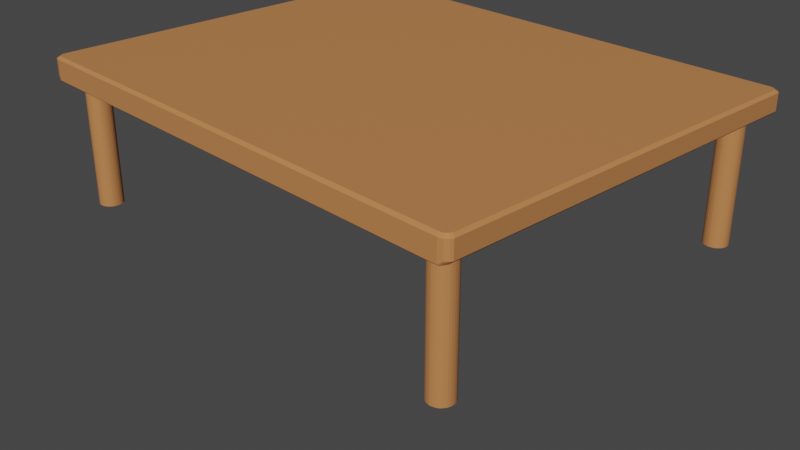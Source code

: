 # Source: large_table_square_UV.blend  (saved by Blender 2.80.75; exported with 4.5.12 LTS)
import bpy
from mathutils import Matrix  # noqa: F401  (used for matrix-valued properties, if any)

bpy.ops.wm.read_factory_settings(use_empty=True)
scene = bpy.context.scene
scene.name = 'Scene'

# ---- collections
col_collection = bpy.data.collections.new('Collection'); scene.collection.children.link(col_collection)

# ---- materials (node trees are filled in below, after node groups)
mat_medium_wood_007 = bpy.data.materials.new('Medium Wood.007')
mat_medium_wood_007.preview_render_type = 'CUBE'
mat_outline_005 = bpy.data.materials.new('Outline.005')
mat_outline_005.use_backface_culling = True

# ---- material node trees
mat_medium_wood_007.use_nodes = True; mat_medium_wood_007.node_tree.nodes.clear()
_N = mat_medium_wood_007.node_tree.nodes; _L = mat_medium_wood_007.node_tree.links
n0 = _N.new('ShaderNodeOutputMaterial'); n0.name = 'Material Output'; n0.location = (421, 343)
n0.target = 'CYCLES'
n1 = _N.new('ShaderNodeBsdfPrincipled'); n1.name = 'Principled BSDF'; n1.location = (104, 337)
n1.distribution = 'GGX'
n1.subsurface_method = 'RANDOM_WALK_SKIN'
n1.inputs[0].default_value = (0.552, 0.2232, 0.07619, 1.0)
n1.inputs[3].default_value = 1.45
n1.inputs[27].default_value = (0.0, 0.0, 0.0, 1.0)
n1.inputs[28].default_value = 1.0
n2 = _N.new('ShaderNodeOutputMaterial'); n2.name = 'Material Output.001'; n2.location = (0, 0)
n2.target = 'EEVEE'
n3 = _N.new('ShaderNodeMixShader'); n3.name = 'Mix Shader'; n3.location = (0, 0)
n3.label = 'Disable Shadow'
n3.hide = True
n4 = _N.new('ShaderNodeLightPath'); n4.name = 'Light Path'; n4.location = (0, 0)
n4.hide = True
n5 = _N.new('ShaderNodeBsdfTransparent'); n5.name = 'Transparent BSDF'; n5.location = (0, 0)
n5.hide = True
_L.new(n1.outputs[0], n0.inputs[0])
_L.new(n1.outputs[0], n3.inputs[1])
_L.new(n3.outputs[0], n2.inputs[0])
_L.new(n4.outputs[1], n3.inputs[0])
_L.new(n5.outputs[0], n3.inputs[2])
n0.is_active_output = True
mat_outline_005.use_nodes = True; mat_outline_005.node_tree.nodes.clear()
_N = mat_outline_005.node_tree.nodes; _L = mat_outline_005.node_tree.links
n0 = _N.new('ShaderNodeOutputMaterial'); n0.name = 'Material Output'; n0.location = (300, 300)
n0.target = 'CYCLES'
n1 = _N.new('ShaderNodeEmission'); n1.name = 'Emission'; n1.location = (10, 300)
n1.inputs[0].default_value = (0.016, 0.01444, 0.03434, 1.0)
n2 = _N.new('ShaderNodeOutputMaterial'); n2.name = 'Material Output.001'; n2.location = (0, 0)
n2.target = 'EEVEE'
n3 = _N.new('ShaderNodeMixShader'); n3.name = 'Mix Shader'; n3.location = (0, 0)
n3.label = 'Disable Shadow'
n3.hide = True
n4 = _N.new('ShaderNodeLightPath'); n4.name = 'Light Path'; n4.location = (0, 0)
n4.hide = True
n5 = _N.new('ShaderNodeBsdfTransparent'); n5.name = 'Transparent BSDF'; n5.location = (0, 0)
n5.hide = True
_L.new(n1.outputs[0], n0.inputs[0])
_L.new(n1.outputs[0], n3.inputs[1])
_L.new(n3.outputs[0], n2.inputs[0])
_L.new(n4.outputs[1], n3.inputs[0])
_L.new(n5.outputs[0], n3.inputs[2])
n0.is_active_output = True

# ---- world
world_world = bpy.data.worlds.new('World'); scene.world = world_world
world_world.use_nodes = True; world_world.node_tree.nodes.clear()
_N = world_world.node_tree.nodes; _L = world_world.node_tree.links
n0 = _N.new('ShaderNodeOutputWorld'); n0.name = 'World Output'; n0.location = (300, 300)
n1 = _N.new('ShaderNodeBackground'); n1.name = 'Background'; n1.location = (10, 300)
n1.inputs[0].default_value = (0.05088, 0.05088, 0.05088, 1.0)
_L.new(n1.outputs[0], n0.inputs[0])
n0.is_active_output = True
world_world.color = (0.05088, 0.05088, 0.05088)
world_world.use_sun_shadow = False
world_world.sun_shadow_jitter_overblur = 0.0

# ---- cameras
cam_camera = bpy.data.cameras.new('Camera')
cam_camera.clip_end = 100.0
cam_camera.ortho_scale = 7.314

# ---- meshes
me_plane_020 = bpy.data.meshes.new('Plane.020')
me_plane_020.from_pydata([(-1.851, -2.31, 0.4847), (-1.842, -2.344, 0.5171), (-1.864, -2.333, 0.5171), (-1.903, -2.26, 0.4841), (-1.892, -2.269, 0.4727), (-1.892, -2.305, 0.5171), (1.892, -2.269, 0.474), (1.903, -2.26, 0.4854), (1.892, -2.305, 0.5179), (1.851, -2.31, 0.4855), (1.864, -2.333, 0.5179), (1.842, -2.344, 0.5179), (-1.892, 2.356, 0.4727), (-1.903, 2.347, 0.4841), (-1.892, 2.392, 0.5171), (-1.851, 2.397, 0.4847), (-1.864, 2.42, 0.5171), (-1.842, 2.431, 0.5171), (1.851, 2.397, 0.4855), (1.842, 2.431, 0.5179), (1.864, 2.42, 0.5179), (1.903, 2.347, 0.4854), (1.892, 2.356, 0.474), (1.892, 2.392, 0.5179), (-1.873, -2.25, 0.6941), (-1.866, -2.28, 0.6941), (-1.842, -2.305, 0.6941), (-1.821, -2.315, 0.6941), (1.821, -2.315, 0.6941), (1.842, -2.305, 0.6941), (1.873, -2.25, 0.6941), (1.866, -2.28, 0.6941), (-1.821, 2.402, 0.6941), (-1.842, 2.392, 0.6941), (-1.873, 2.337, 0.6941), (-1.866, 2.367, 0.6941), (1.873, 2.337, 0.6941), (1.866, 2.367, 0.6941), (1.842, 2.392, 0.6941), (1.821, 2.402, 0.6941), (-1.659, -1.972, -0.6036), (-1.659, -1.972, 0.5515), (-1.637, -1.974, -0.6036), (-1.637, -1.974, 0.5515), (-1.616, -1.98, -0.6036), (-1.616, -1.98, 0.5515), (-1.597, -1.99, -0.6036), (-1.597, -1.99, 0.5515), (-1.58, -2.004, -0.6036), (-1.58, -2.004, 0.5515), (-1.566, -2.021, -0.6036), (-1.566, -2.021, 0.5515), (-1.556, -2.041, -0.6036), (-1.556, -2.041, 0.5515), (-1.55, -2.061, -0.6036), (-1.55, -2.061, 0.5515), (-1.547, -2.083, -0.6036), (-1.547, -2.083, 0.5515), (-1.55, -2.105, -0.6036), (-1.55, -2.105, 0.5515), (-1.556, -2.126, -0.6036), (-1.556, -2.126, 0.5515), (-1.566, -2.145, -0.6036), (-1.566, -2.145, 0.5515), (-1.58, -2.162, -0.6036), (-1.58, -2.162, 0.5515), (-1.597, -2.176, -0.6036), (-1.597, -2.176, 0.5515), (-1.616, -2.186, -0.6036), (-1.616, -2.186, 0.5515), (-1.637, -2.193, -0.6036), (-1.637, -2.193, 0.5515), (-1.659, -2.195, -0.6036), (-1.659, -2.195, 0.5515), (-1.681, -2.193, -0.6036), (-1.681, -2.193, 0.5515), (-1.702, -2.186, -0.6036), (-1.702, -2.186, 0.5515), (-1.721, -2.176, -0.6036), (-1.721, -2.176, 0.5515), (-1.738, -2.162, -0.6036), (-1.738, -2.162, 0.5515), (-1.752, -2.145, -0.6036), (-1.752, -2.145, 0.5515), (-1.762, -2.126, -0.6036), (-1.762, -2.126, 0.5515), (-1.768, -2.105, -0.6036), (-1.768, -2.105, 0.5515), (-1.771, -2.083, -0.6036), (-1.771, -2.083, 0.5515), (-1.768, -2.061, -0.6036), (-1.768, -2.061, 0.5515), (-1.762, -2.041, -0.6036), (-1.762, -2.041, 0.5515), (-1.752, -2.021, -0.6036), (-1.752, -2.021, 0.5515), (-1.738, -2.004, -0.6036), (-1.738, -2.004, 0.5515), (-1.721, -1.99, -0.6036), (-1.721, -1.99, 0.5515), (-1.702, -1.98, -0.6036), (-1.702, -1.98, 0.5515), (-1.681, -1.974, -0.6036), (-1.681, -1.974, 0.5515), (1.659, -1.972, -0.6036), (1.659, -1.972, 0.5515), (1.681, -1.974, -0.6036), (1.681, -1.974, 0.5515), (1.702, -1.98, -0.6036), (1.702, -1.98, 0.5515), (1.721, -1.99, -0.6036), (1.721, -1.99, 0.5515), (1.738, -2.004, -0.6036), (1.738, -2.004, 0.5515), (1.752, -2.021, -0.6036), (1.752, -2.021, 0.5515), (1.762, -2.041, -0.6036), (1.762, -2.041, 0.5515), (1.768, -2.061, -0.6036), (1.768, -2.061, 0.5515), (1.771, -2.083, -0.6036), (1.771, -2.083, 0.5515), (1.768, -2.105, -0.6036), (1.768, -2.105, 0.5515), (1.762, -2.126, -0.6036), (1.762, -2.126, 0.5515), (1.752, -2.145, -0.6036), (1.752, -2.145, 0.5515), (1.738, -2.162, -0.6036), (1.738, -2.162, 0.5515), (1.721, -2.176, -0.6036), (1.721, -2.176, 0.5515), (1.702, -2.186, -0.6036), (1.702, -2.186, 0.5515), (1.681, -2.193, -0.6036), (1.681, -2.193, 0.5515), (1.659, -2.195, -0.6036), (1.659, -2.195, 0.5515), (1.637, -2.193, -0.6036), (1.637, -2.193, 0.5515), (1.616, -2.186, -0.6036), (1.616, -2.186, 0.5515), (1.597, -2.176, -0.6036), (1.597, -2.176, 0.5515), (1.58, -2.162, -0.6036), (1.58, -2.162, 0.5515), (1.566, -2.145, -0.6036), (1.566, -2.145, 0.5515), (1.556, -2.126, -0.6036), (1.556, -2.126, 0.5515), (1.55, -2.105, -0.6036), (1.55, -2.105, 0.5515), (1.547, -2.083, -0.6036), (1.547, -2.083, 0.5515), (1.55, -2.061, -0.6036), (1.55, -2.061, 0.5515), (1.556, -2.041, -0.6036), (1.556, -2.041, 0.5515), (1.566, -2.021, -0.6036), (1.566, -2.021, 0.5515), (1.58, -2.004, -0.6036), (1.58, -2.004, 0.5515), (1.597, -1.99, -0.6036), (1.597, -1.99, 0.5515), (1.616, -1.98, -0.6036), (1.616, -1.98, 0.5515), (1.637, -1.974, -0.6036), (1.637, -1.974, 0.5515), (1.637, 2.278, -0.6941), (1.616, 2.272, -0.6941), (1.597, 2.261, -0.6941), (1.58, 2.248, -0.6941), (1.566, 2.231, -0.6941), (1.556, 2.211, -0.6941), (1.55, 2.19, -0.6941), (1.547, 2.169, -0.6941), (1.55, 2.147, -0.6941), (1.556, 2.126, -0.6941), (1.566, 2.107, -0.6941), (1.58, 2.09, -0.6941), (1.597, 2.076, -0.6941), (1.616, 2.066, -0.6941), (1.637, 2.059, -0.6941), (1.659, 2.057, -0.6941), (1.681, 2.059, -0.6941), (1.702, 2.066, -0.6941), (1.721, 2.076, -0.6941), (1.738, 2.09, -0.6941), (1.752, 2.107, -0.6941), (1.762, 2.126, -0.6941), (1.768, 2.147, -0.6941), (1.771, 2.169, -0.6941), (1.768, 2.19, -0.6941), (1.762, 2.211, -0.6941), (1.752, 2.231, -0.6941), (1.738, 2.248, -0.6941), (1.721, 2.261, -0.6941), (1.702, 2.272, -0.6941), (1.681, 2.278, -0.6941), (1.659, 2.28, -0.6941), (-1.681, 2.278, -0.6941), (-1.702, 2.272, -0.6941), (-1.721, 2.261, -0.6941), (-1.738, 2.248, -0.6941), (-1.752, 2.231, -0.6941), (-1.762, 2.211, -0.6941), (-1.768, 2.19, -0.6941), (-1.771, 2.169, -0.6941), (-1.768, 2.147, -0.6941), (-1.762, 2.126, -0.6941), (-1.752, 2.107, -0.6941), (-1.738, 2.09, -0.6941), (-1.721, 2.076, -0.6941), (-1.702, 2.066, -0.6941), (-1.681, 2.059, -0.6941), (-1.659, 2.057, -0.6941), (-1.637, 2.059, -0.6941), (-1.616, 2.066, -0.6941), (-1.597, 2.076, -0.6941), (-1.58, 2.09, -0.6941), (-1.566, 2.107, -0.6941), (-1.556, 2.126, -0.6941), (-1.55, 2.147, -0.6941), (-1.547, 2.169, -0.6941), (-1.55, 2.19, -0.6941), (-1.556, 2.211, -0.6941), (-1.566, 2.231, -0.6941), (-1.58, 2.248, -0.6941), (-1.597, 2.261, -0.6941), (-1.616, 2.272, -0.6941), (-1.637, 2.278, -0.6941), (-1.659, 2.28, -0.6941), (1.637, 2.278, 0.5515), (1.637, 2.278, -0.6036), (1.616, 2.272, 0.5515), (1.616, 2.272, -0.6036), (1.597, 2.261, 0.5515), (1.597, 2.261, -0.6036), (1.58, 2.248, 0.5515), (1.58, 2.248, -0.6036), (1.566, 2.231, 0.5515), (1.566, 2.231, -0.6036), (1.556, 2.211, 0.5515), (1.556, 2.211, -0.6036), (1.55, 2.19, 0.5515), (1.55, 2.19, -0.6036), (1.547, 2.169, 0.5515), (1.547, 2.169, -0.6036), (1.55, 2.147, 0.5515), (1.55, 2.147, -0.6036), (1.556, 2.126, 0.5515), (1.556, 2.126, -0.6036), (1.566, 2.107, 0.5515), (1.566, 2.107, -0.6036), (1.58, 2.09, 0.5515), (1.58, 2.09, -0.6036), (1.597, 2.076, 0.5515), (1.597, 2.076, -0.6036), (1.616, 2.066, 0.5515), (1.616, 2.066, -0.6036), (1.637, 2.059, 0.5515), (1.637, 2.059, -0.6036), (1.659, 2.057, 0.5515), (1.659, 2.057, -0.6036), (1.681, 2.059, 0.5515), (1.681, 2.059, -0.6036), (1.702, 2.066, 0.5515), (1.702, 2.066, -0.6036), (1.721, 2.076, 0.5515), (1.721, 2.076, -0.6036), (1.738, 2.09, 0.5515), (1.738, 2.09, -0.6036), (1.752, 2.107, 0.5515), (1.752, 2.107, -0.6036), (1.762, 2.126, 0.5515), (1.762, 2.126, -0.6036), (1.768, 2.147, 0.5515), (1.768, 2.147, -0.6036), (1.771, 2.169, 0.5515), (1.771, 2.169, -0.6036), (1.768, 2.19, 0.5515), (1.768, 2.19, -0.6036), (1.762, 2.211, 0.5515), (1.762, 2.211, -0.6036), (1.752, 2.231, 0.5515), (1.752, 2.231, -0.6036), (1.738, 2.248, 0.5515), (1.738, 2.248, -0.6036), (-1.659, -1.972, -0.6941), (-1.637, -1.974, -0.6941), (-1.616, -1.98, -0.6941), (-1.597, -1.99, -0.6941), (-1.58, -2.004, -0.6941), (-1.566, -2.021, -0.6941), (-1.556, -2.041, -0.6941), (-1.55, -2.061, -0.6941), (-1.547, -2.083, -0.6941), (-1.55, -2.105, -0.6941), (-1.556, -2.126, -0.6941), (-1.566, -2.145, -0.6941), (-1.58, -2.162, -0.6941), (-1.597, -2.176, -0.6941), (-1.616, -2.186, -0.6941), (-1.637, -2.193, -0.6941), (-1.659, -2.195, -0.6941), (-1.681, -2.193, -0.6941), (-1.702, -2.186, -0.6941), (-1.721, -2.176, -0.6941), (-1.738, -2.162, -0.6941), (-1.752, -2.145, -0.6941), (-1.762, -2.126, -0.6941), (-1.768, -2.105, -0.6941), (-1.771, -2.083, -0.6941), (-1.768, -2.061, -0.6941), (-1.762, -2.041, -0.6941), (-1.752, -2.021, -0.6941), (-1.738, -2.004, -0.6941), (-1.721, -1.99, -0.6941), (-1.702, -1.98, -0.6941), (-1.681, -1.974, -0.6941), (1.659, -1.972, -0.6941), (1.681, -1.974, -0.6941), (1.702, -1.98, -0.6941), (1.721, -1.99, -0.6941), (1.738, -2.004, -0.6941), (1.752, -2.021, -0.6941), (1.762, -2.041, -0.6941), (1.768, -2.061, -0.6941), (1.771, -2.083, -0.6941), (1.768, -2.105, -0.6941), (1.762, -2.126, -0.6941), (1.752, -2.145, -0.6941), (1.738, -2.162, -0.6941), (1.721, -2.176, -0.6941), (1.702, -2.186, -0.6941), (1.681, -2.193, -0.6941), (1.659, -2.195, -0.6941), (1.637, -2.193, -0.6941), (1.616, -2.186, -0.6941), (1.597, -2.176, -0.6941), (1.58, -2.162, -0.6941), (1.566, -2.145, -0.6941), (1.556, -2.126, -0.6941), (1.55, -2.105, -0.6941), (1.547, -2.083, -0.6941), (1.55, -2.061, -0.6941), (1.556, -2.041, -0.6941), (1.566, -2.021, -0.6941), (1.58, -2.004, -0.6941), (1.597, -1.99, -0.6941), (1.616, -1.98, -0.6941), (1.637, -1.974, -0.6941), (1.721, 2.261, 0.5515), (1.721, 2.261, -0.6036), (1.702, 2.272, 0.5515), (1.702, 2.272, -0.6036), (1.681, 2.278, 0.5515), (1.681, 2.278, -0.6036), (1.659, 2.28, 0.5515), (1.659, 2.28, -0.6036), (-1.681, 2.278, 0.5515), (-1.681, 2.278, -0.6036), (-1.702, 2.272, 0.5515), (-1.702, 2.272, -0.6036), (-1.721, 2.261, 0.5515), (-1.721, 2.261, -0.6036), (-1.738, 2.248, 0.5515), (-1.738, 2.248, -0.6036), (-1.752, 2.231, 0.5515), (-1.752, 2.231, -0.6036), (-1.762, 2.211, 0.5515), (-1.762, 2.211, -0.6036), (-1.768, 2.19, 0.5515), (-1.768, 2.19, -0.6036), (-1.771, 2.169, 0.5515), (-1.771, 2.169, -0.6036), (-1.768, 2.147, 0.5515), (-1.768, 2.147, -0.6036), (-1.762, 2.126, 0.5515), (-1.762, 2.126, -0.6036), (-1.752, 2.107, 0.5515), (-1.752, 2.107, -0.6036), (-1.738, 2.09, 0.5515), (-1.738, 2.09, -0.6036), (-1.721, 2.076, 0.5515), (-1.721, 2.076, -0.6036), (-1.702, 2.066, 0.5515), (-1.702, 2.066, -0.6036), (-1.681, 2.059, 0.5515), (-1.681, 2.059, -0.6036), (-1.659, 2.057, 0.5515), (-1.659, 2.057, -0.6036), (-1.637, 2.059, 0.5515), (-1.637, 2.059, -0.6036), (-1.616, 2.066, 0.5515), (-1.616, 2.066, -0.6036), (-1.597, 2.076, 0.5515), (-1.597, 2.076, -0.6036), (-1.58, 2.09, 0.5515), (-1.58, 2.09, -0.6036), (-1.566, 2.107, 0.5515), (-1.566, 2.107, -0.6036), (-1.556, 2.126, 0.5515), (-1.556, 2.126, -0.6036), (-1.55, 2.147, 0.5515), (-1.55, 2.147, -0.6036), (-1.547, 2.169, 0.5515), (-1.547, 2.169, -0.6036), (-1.55, 2.19, 0.5515), (-1.55, 2.19, -0.6036), (-1.556, 2.211, 0.5515), (-1.556, 2.211, -0.6036), (-1.566, 2.231, 0.5515), (-1.566, 2.231, -0.6036), (-1.58, 2.248, 0.5515), (-1.58, 2.248, -0.6036), (-1.597, 2.261, 0.5515), (-1.597, 2.261, -0.6036), (-1.616, 2.272, 0.5515), (-1.616, 2.272, -0.6036), (-1.637, 2.278, 0.5515), (-1.637, 2.278, -0.6036), (-1.659, 2.28, 0.5515), (-1.659, 2.28, -0.6036), (-1.903, -2.26, 0.672), (-1.892, -2.305, 0.672), (-1.864, -2.333, 0.672), (-1.842, -2.344, 0.672), (1.842, -2.344, 0.672), (1.864, -2.333, 0.672), (1.892, -2.305, 0.672), (1.903, -2.26, 0.672), (-1.842, 2.431, 0.672), (-1.864, 2.42, 0.672), (-1.892, 2.392, 0.672), (-1.903, 2.347, 0.672), (1.903, 2.347, 0.672), (1.892, 2.392, 0.672), (1.864, 2.42, 0.672), (1.842, 2.431, 0.672)], [], [(0, 4, 12, 15, 18, 22, 6, 9), (14, 434, 433, 16), (437, 23, 20, 438), (13, 3, 424, 435), (19, 17, 432, 439), (7, 21, 436, 431), (1, 11, 428, 427), (8, 430, 429, 10), (0, 1, 2), (3, 4, 5), (6, 7, 8), (9, 10, 11), (12, 13, 14), (15, 16, 17), (18, 19, 20), (21, 22, 23), (24, 25, 26, 27, 28, 29, 31, 30, 36, 37, 38, 39, 32, 33, 35, 34), (15, 12, 14, 16), (13, 435, 434, 14), (432, 17, 16, 433), (436, 21, 23, 437), (22, 18, 20, 23), (19, 439, 438, 20), (9, 6, 8, 10), (7, 431, 430, 8), (428, 11, 10, 429), (424, 3, 5, 425), (4, 0, 2, 5), (1, 427, 426, 2), (12, 4, 3, 13), (11, 1, 0, 9), (17, 19, 18, 15), (21, 7, 6, 22), (425, 5, 2, 426), (257, 256, 254, 255), (40, 41, 43, 42), (42, 43, 45, 44), (44, 45, 47, 46), (46, 47, 49, 48), (48, 49, 51, 50), (50, 51, 53, 52), (52, 53, 55, 54), (54, 55, 57, 56), (56, 57, 59, 58), (58, 59, 61, 60), (60, 61, 63, 62), (62, 63, 65, 64), (64, 65, 67, 66), (66, 67, 69, 68), (68, 69, 71, 70), (70, 71, 73, 72), (72, 73, 75, 74), (74, 75, 77, 76), (76, 77, 79, 78), (78, 79, 81, 80), (80, 81, 83, 82), (82, 83, 85, 84), (84, 85, 87, 86), (86, 87, 89, 88), (88, 89, 91, 90), (90, 91, 93, 92), (92, 93, 95, 94), (94, 95, 97, 96), (96, 97, 99, 98), (98, 99, 101, 100), (43, 41, 103, 101, 99, 97, 95, 93, 91, 89, 87, 85, 83, 81, 79, 77, 75, 73, 71, 69, 67, 65, 63, 61, 59, 57, 55, 53, 51, 49, 47, 45), (100, 101, 103, 102), (102, 103, 41, 40), (104, 105, 107, 106), (106, 107, 109, 108), (108, 109, 111, 110), (110, 111, 113, 112), (112, 113, 115, 114), (114, 115, 117, 116), (116, 117, 119, 118), (118, 119, 121, 120), (120, 121, 123, 122), (122, 123, 125, 124), (124, 125, 127, 126), (126, 127, 129, 128), (128, 129, 131, 130), (130, 131, 133, 132), (132, 133, 135, 134), (134, 135, 137, 136), (136, 137, 139, 138), (138, 139, 141, 140), (140, 141, 143, 142), (142, 143, 145, 144), (144, 145, 147, 146), (146, 147, 149, 148), (148, 149, 151, 150), (150, 151, 153, 152), (152, 153, 155, 154), (154, 155, 157, 156), (156, 157, 159, 158), (158, 159, 161, 160), (160, 161, 163, 162), (162, 163, 165, 164), (107, 105, 167, 165, 163, 161, 159, 157, 155, 153, 151, 149, 147, 145, 143, 141, 139, 137, 135, 133, 131, 129, 127, 125, 123, 121, 119, 117, 115, 113, 111, 109), (164, 165, 167, 166), (166, 167, 105, 104), (387, 386, 384, 385), (257, 255, 179, 180), (357, 355, 197, 198), (393, 391, 215, 216), (359, 357, 198, 199), (361, 423, 231, 200), (397, 395, 217, 218), (399, 397, 218, 219), (267, 265, 184, 185), (401, 399, 219, 220), (269, 267, 185, 186), (403, 401, 220, 221), (271, 269, 186, 187), (405, 403, 221, 222), (273, 271, 187, 188), (407, 405, 222, 223), (275, 273, 188, 189), (409, 407, 223, 224), (277, 275, 189, 190), (411, 409, 224, 225), (279, 277, 190, 191), (413, 411, 225, 226), (281, 279, 191, 192), (415, 413, 226, 227), (283, 281, 192, 193), (417, 415, 227, 228), (285, 283, 193, 194), (419, 417, 228, 229), (287, 285, 194, 195), (421, 419, 229, 230), (74, 76, 306, 305), (199, 198, 197, 196, 195, 194, 193, 192, 191, 190, 189, 188, 187, 186, 185, 184, 183, 182, 181, 180, 179, 178, 177, 176, 175, 174, 173, 172, 171, 170, 169, 168), (233, 232, 358, 359), (356, 358, 232, 234, 236, 238, 240, 242, 244, 246, 248, 250, 252, 254, 256, 258, 260, 262, 264, 266, 268, 270, 272, 274, 276, 278, 280, 282, 284, 286, 352, 354), (239, 238, 236, 237), (243, 242, 240, 241), (247, 246, 244, 245), (251, 250, 248, 249), (255, 254, 252, 253), (259, 258, 256, 257), (263, 262, 260, 261), (267, 266, 264, 265), (271, 270, 268, 269), (275, 274, 272, 273), (279, 278, 276, 277), (283, 282, 280, 281), (287, 286, 284, 285), (355, 354, 352, 353), (359, 358, 356, 357), (363, 362, 360, 361), (365, 364, 362, 363), (369, 368, 366, 367), (373, 372, 370, 371), (377, 376, 374, 375), (381, 380, 378, 379), (385, 384, 382, 383), (389, 388, 386, 387), (393, 392, 390, 391), (397, 396, 394, 395), (401, 400, 398, 399), (405, 404, 402, 403), (389, 387, 213, 214), (409, 408, 406, 407), (231, 230, 229, 228, 227, 226, 225, 224, 223, 222, 221, 220, 219, 218, 217, 216, 215, 214, 213, 212, 211, 210, 209, 208, 207, 206, 205, 204, 203, 202, 201, 200), (108, 110, 323, 322), (265, 263, 183, 184), (413, 412, 410, 411), (415, 414, 412, 413), (288, 289, 290, 291, 292, 293, 294, 295, 296, 297, 298, 299, 300, 301, 302, 303, 304, 305, 306, 307, 308, 309, 310, 311, 312, 313, 314, 315, 316, 317, 318, 319), (320, 321, 322, 323, 324, 325, 326, 327, 328, 329, 330, 331, 332, 333, 334, 335, 336, 337, 338, 339, 340, 341, 342, 343, 344, 345, 346, 347, 348, 349, 350, 351), (417, 416, 414, 415), (419, 418, 416, 417), (379, 377, 208, 209), (395, 393, 216, 217), (144, 146, 341, 340), (110, 112, 324, 323), (76, 78, 307, 306), (42, 44, 290, 289), (391, 390, 388, 389), (261, 260, 258, 259), (247, 245, 174, 175), (263, 261, 182, 183), (146, 148, 342, 341), (112, 114, 325, 324), (78, 80, 308, 307), (44, 46, 291, 290), (395, 394, 392, 393), (265, 264, 262, 263), (381, 379, 209, 210), (363, 361, 200, 201), (148, 150, 343, 342), (114, 116, 326, 325), (80, 82, 309, 308), (46, 48, 292, 291), (399, 398, 396, 397), (269, 268, 266, 267), (249, 247, 175, 176), (365, 363, 201, 202), (150, 152, 344, 343), (116, 118, 327, 326), (82, 84, 310, 309), (48, 50, 293, 292), (403, 402, 400, 401), (273, 272, 270, 271), (383, 381, 210, 211), (233, 359, 199, 168), (152, 154, 345, 344), (118, 120, 328, 327), (84, 86, 311, 310), (50, 52, 294, 293), (407, 406, 404, 405), (277, 276, 274, 275), (251, 249, 176, 177), (367, 365, 202, 203), (154, 156, 346, 345), (120, 122, 329, 328), (86, 88, 312, 311), (52, 54, 295, 294), (411, 410, 408, 409), (281, 280, 278, 279), (385, 383, 211, 212), (235, 233, 168, 169), (156, 158, 347, 346), (122, 124, 330, 329), (88, 90, 313, 312), (54, 56, 296, 295), (355, 353, 196, 197), (285, 284, 282, 283), (253, 251, 177, 178), (369, 367, 203, 204), (158, 160, 348, 347), (124, 126, 331, 330), (90, 92, 314, 313), (56, 58, 297, 296), (353, 352, 286, 287), (387, 385, 212, 213), (237, 235, 169, 170), (160, 162, 349, 348), (126, 128, 332, 331), (92, 94, 315, 314), (58, 60, 298, 297), (357, 356, 354, 355), (353, 287, 195, 196), (371, 369, 204, 205), (162, 164, 350, 349), (128, 130, 333, 332), (94, 96, 316, 315), (255, 253, 178, 179), (60, 62, 299, 298), (361, 360, 422, 423), (239, 237, 170, 171), (164, 166, 351, 350), (130, 132, 334, 333), (96, 98, 317, 316), (62, 64, 300, 299), (420, 422, 360, 362, 364, 366, 368, 370, 372, 374, 376, 378, 380, 382, 384, 386, 388, 390, 392, 394, 396, 398, 400, 402, 404, 406, 408, 410, 412, 414, 416, 418), (235, 234, 232, 233), (373, 371, 205, 206), (166, 104, 320, 351), (132, 134, 335, 334), (98, 100, 318, 317), (64, 66, 301, 300), (367, 366, 364, 365), (237, 236, 234, 235), (241, 239, 171, 172), (134, 136, 336, 335), (100, 102, 319, 318), (66, 68, 302, 301), (371, 370, 368, 369), (241, 240, 238, 239), (375, 373, 206, 207), (423, 421, 230, 231), (136, 138, 337, 336), (102, 40, 288, 319), (68, 70, 303, 302), (375, 374, 372, 373), (245, 244, 242, 243), (243, 241, 172, 173), (104, 106, 321, 320), (391, 389, 214, 215), (138, 140, 338, 337), (70, 72, 304, 303), (379, 378, 376, 377), (249, 248, 246, 247), (377, 375, 207, 208), (259, 257, 180, 181), (140, 142, 339, 338), (106, 108, 322, 321), (72, 74, 305, 304), (383, 382, 380, 381), (253, 252, 250, 251), (245, 243, 173, 174), (261, 259, 181, 182), (142, 144, 340, 339), (40, 42, 289, 288), (423, 422, 420, 421), (421, 420, 418, 419), (25, 24, 424, 425), (27, 26, 426, 427), (29, 28, 428, 429), (30, 31, 430, 431), (33, 32, 432, 433), (34, 35, 434, 435), (37, 36, 436, 437), (39, 38, 438, 439), (35, 33, 433, 434), (38, 37, 437, 438), (31, 29, 429, 430), (26, 25, 425, 426), (24, 34, 435, 424), (28, 27, 427, 428), (36, 30, 431, 436), (32, 39, 439, 432)])
_uv = me_plane_020.uv_layers.new(name='UVMap')
_uv.uv.foreach_set('vector', [0.02671, 0.008566, 0.005853, 0.0275, 0.005853, 0.9725, 0.02671, 0.9914, 0.9733, 0.9914, 0.9941, 0.9725, 0.9941, 0.0275, 0.9733, 0.008566, 0.005556, 0.9798, 0.005556, 0.9798, 0.0202, 0.9944, 0.0202, 0.9944, 0.9944, 0.9798, 0.9944, 0.9798, 0.9798, 0.9944, 0.9798, 0.9944, 0.0, 0.9686, 0.0, 0.03142, 0.0, 0.03142, 0.0, 0.9686, 0.9684, 1.0, 0.03161, 1.0, 0.03161, 1.0, 0.9684, 1.0, 1.0, 0.03142, 1.0, 0.9686, 1.0, 0.9686, 1.0, 0.03142, 0.03161, 0.0, 0.9684, 0.0, 0.9684, 0.0, 0.03161, 0.0, 0.9944, 0.0202, 0.9944, 0.0202, 0.9798, 0.005556, 0.9798, 0.005556, 0.02671, 0.008566, 0.03161, 0.0, 0.0202, 0.005556, 0.0, 0.03142, 0.005853, 0.0275, 0.005556, 0.0202, 0.9941, 0.0275, 1.0, 0.03142, 0.9944, 0.0202, 0.9733, 0.008566, 0.9798, 0.005556, 0.9684, 0.0, 0.005853, 0.9725, 0.0, 0.9686, 0.005556, 0.9798, 0.02671, 0.9914, 0.0202, 0.9944, 0.03161, 1.0, 0.9733, 0.9914, 0.9684, 1.0, 0.9798, 0.9944, 1.0, 0.9686, 0.9941, 0.9725, 0.9944, 0.9798, 0.004988, 0.03122, 0.008656, 0.02376, 0.02139, 0.01203, 0.03201, 0.006751, 0.968, 0.006751, 0.9786, 0.01203, 0.9913, 0.02376, 0.995, 0.03122, 0.995, 0.9688, 0.9913, 0.9762, 0.9786, 0.988, 0.968, 0.9932, 0.03201, 0.9932, 0.02139, 0.988, 0.008656, 0.9762, 0.004988, 0.9688, 0.02671, 0.9914, 0.005853, 0.9725, 0.005556, 0.9798, 0.0202, 0.9944, 0.0, 0.9686, 0.0, 0.9686, 0.005556, 0.9798, 0.005556, 0.9798, 0.03161, 1.0, 0.03161, 1.0, 0.0202, 0.9944, 0.0202, 0.9944, 1.0, 0.9686, 1.0, 0.9686, 0.9944, 0.9798, 0.9944, 0.9798, 0.9941, 0.9725, 0.9733, 0.9914, 0.9798, 0.9944, 0.9944, 0.9798, 0.9684, 1.0, 0.9684, 1.0, 0.9798, 0.9944, 0.9798, 0.9944, 0.9733, 0.008566, 0.9941, 0.0275, 0.9944, 0.0202, 0.9798, 0.005556, 1.0, 0.03142, 1.0, 0.03142, 0.9944, 0.0202, 0.9944, 0.0202, 0.9684, 0.0, 0.9684, 0.0, 0.9798, 0.005556, 0.9798, 0.005556, 0.0, 0.03142, 0.0, 0.03142, 0.005556, 0.0202, 0.005556, 0.0202, 0.005853, 0.0275, 0.02671, 0.008566, 0.0202, 0.005556, 0.005556, 0.0202, 0.03161, 0.0, 0.03161, 0.0, 0.0202, 0.005556, 0.0202, 0.005556, 0.005853, 0.9725, 0.005853, 0.0275, 0.0, 0.03142, 0.0, 0.9686, 0.9684, 0.0, 0.03161, 0.0, 0.02671, 0.008566, 0.9733, 0.008566, 0.03161, 1.0, 0.9684, 1.0, 0.9733, 0.9914, 0.02671, 0.9914, 1.0, 0.9686, 1.0, 0.03142, 0.9941, 0.0275, 0.9941, 0.9725, 0.005556, 0.0202, 0.005556, 0.0202, 0.0202, 0.005556, 0.0202, 0.005556, 0.4062, 0.5, 0.4062, 1.0, 0.375, 1.0, 0.375, 0.5, 1.0, 0.5, 1.0, 1.0, 0.9688, 1.0, 0.9688, 0.5, 0.9688, 0.5, 0.9688, 1.0, 0.9375, 1.0, 0.9375, 0.5, 0.9375, 0.5, 0.9375, 1.0, 0.9062, 1.0, 0.9062, 0.5, 0.9062, 0.5, 0.9062, 1.0, 0.875, 1.0, 0.875, 0.5, 0.875, 0.5, 0.875, 1.0, 0.8438, 1.0, 0.8438, 0.5, 0.8438, 0.5, 0.8438, 1.0, 0.8125, 1.0, 0.8125, 0.5, 0.8125, 0.5, 0.8125, 1.0, 0.7812, 1.0, 0.7812, 0.5, 0.7812, 0.5, 0.7812, 1.0, 0.75, 1.0, 0.75, 0.5, 0.75, 0.5, 0.75, 1.0, 0.7188, 1.0, 0.7188, 0.5, 0.7188, 0.5, 0.7188, 1.0, 0.6875, 1.0, 0.6875, 0.5, 0.6875, 0.5, 0.6875, 1.0, 0.6562, 1.0, 0.6562, 0.5, 0.6562, 0.5, 0.6562, 1.0, 0.625, 1.0, 0.625, 0.5, 0.625, 0.5, 0.625, 1.0, 0.5938, 1.0, 0.5938, 0.5, 0.5938, 0.5, 0.5938, 1.0, 0.5625, 1.0, 0.5625, 0.5, 0.5625, 0.5, 0.5625, 1.0, 0.5312, 1.0, 0.5312, 0.5, 0.5312, 0.5, 0.5312, 1.0, 0.5, 1.0, 0.5, 0.5, 0.5, 0.5, 0.5, 1.0, 0.4688, 1.0, 0.4688, 0.5, 0.4688, 0.5, 0.4688, 1.0, 0.4375, 1.0, 0.4375, 0.5, 0.4375, 0.5, 0.4375, 1.0, 0.4062, 1.0, 0.4062, 0.5, 0.4062, 0.5, 0.4062, 1.0, 0.375, 1.0, 0.375, 0.5, 0.375, 0.5, 0.375, 1.0, 0.3438, 1.0, 0.3438, 0.5, 0.3438, 0.5, 0.3438, 1.0, 0.3125, 1.0, 0.3125, 0.5, 0.3125, 0.5, 0.3125, 1.0, 0.2812, 1.0, 0.2812, 0.5, 0.2812, 0.5, 0.2812, 1.0, 0.25, 1.0, 0.25, 0.5, 0.25, 0.5, 0.25, 1.0, 0.2188, 1.0, 0.2188, 0.5, 0.2188, 0.5, 0.2188, 1.0, 0.1875, 1.0, 0.1875, 0.5, 0.1875, 0.5, 0.1875, 1.0, 0.1562, 1.0, 0.1562, 0.5, 0.1562, 0.5, 0.1562, 1.0, 0.125, 1.0, 0.125, 0.5, 0.125, 0.5, 0.125, 1.0, 0.09375, 1.0, 0.09375, 0.5, 0.09375, 0.5, 0.09375, 1.0, 0.0625, 1.0, 0.0625, 0.5, 0.4731, 0.2812, 0.4669, 0.2818, 0.4607, 0.2812, 0.4547, 0.2794, 0.4492, 0.2764, 0.4444, 0.2725, 0.4404, 0.2677, 0.4375, 0.2622, 0.4357, 0.2562, 0.4351, 0.25, 0.4357, 0.2438, 0.4375, 0.2378, 0.4404, 0.2323, 0.4444, 0.2275, 0.4492, 0.2236, 0.4547, 0.2206, 0.4607, 0.2188, 0.4669, 0.2182, 0.4731, 0.2188, 0.479, 0.2206, 0.4845, 0.2236, 0.4894, 0.2275, 0.4933, 0.2323, 0.4963, 0.2378, 0.4981, 0.2438, 0.4987, 0.25, 0.4981, 0.2562, 0.4963, 0.2622, 0.4933, 0.2677, 0.4894, 0.2725, 0.4845, 0.2764, 0.479, 0.2794, 0.0625, 0.5, 0.0625, 1.0, 0.03125, 1.0, 0.03125, 0.5, 0.03125, 0.5, 0.03125, 1.0, 0.0, 1.0, 0.0, 0.5, 1.0, 0.5, 1.0, 1.0, 0.9688, 1.0, 0.9688, 0.5, 0.9688, 0.5, 0.9688, 1.0, 0.9375, 1.0, 0.9375, 0.5, 0.9375, 0.5, 0.9375, 1.0, 0.9062, 1.0, 0.9062, 0.5, 0.9062, 0.5, 0.9062, 1.0, 0.875, 1.0, 0.875, 0.5, 0.875, 0.5, 0.875, 1.0, 0.8438, 1.0, 0.8438, 0.5, 0.8438, 0.5, 0.8438, 1.0, 0.8125, 1.0, 0.8125, 0.5, 0.8125, 0.5, 0.8125, 1.0, 0.7812, 1.0, 0.7812, 0.5, 0.7812, 0.5, 0.7812, 1.0, 0.75, 1.0, 0.75, 0.5, 0.75, 0.5, 0.75, 1.0, 0.7188, 1.0, 0.7188, 0.5, 0.7188, 0.5, 0.7188, 1.0, 0.6875, 1.0, 0.6875, 0.5, 0.6875, 0.5, 0.6875, 1.0, 0.6562, 1.0, 0.6562, 0.5, 0.6562, 0.5, 0.6562, 1.0, 0.625, 1.0, 0.625, 0.5, 0.625, 0.5, 0.625, 1.0, 0.5938, 1.0, 0.5938, 0.5, 0.5938, 0.5, 0.5938, 1.0, 0.5625, 1.0, 0.5625, 0.5, 0.5625, 0.5, 0.5625, 1.0, 0.5312, 1.0, 0.5312, 0.5, 0.5312, 0.5, 0.5312, 1.0, 0.5, 1.0, 0.5, 0.5, 0.5, 0.5, 0.5, 1.0, 0.4688, 1.0, 0.4688, 0.5, 0.4688, 0.5, 0.4688, 1.0, 0.4375, 1.0, 0.4375, 0.5, 0.4375, 0.5, 0.4375, 1.0, 0.4062, 1.0, 0.4062, 0.5, 0.4062, 0.5, 0.4062, 1.0, 0.375, 1.0, 0.375, 0.5, 0.375, 0.5, 0.375, 1.0, 0.3438, 1.0, 0.3438, 0.5, 0.3438, 0.5, 0.3438, 1.0, 0.3125, 1.0, 0.3125, 0.5, 0.3125, 0.5, 0.3125, 1.0, 0.2812, 1.0, 0.2812, 0.5, 0.2812, 0.5, 0.2812, 1.0, 0.25, 1.0, 0.25, 0.5, 0.25, 0.5, 0.25, 1.0, 0.2188, 1.0, 0.2188, 0.5, 0.2188, 0.5, 0.2188, 1.0, 0.1875, 1.0, 0.1875, 0.5, 0.1875, 0.5, 0.1875, 1.0, 0.1562, 1.0, 0.1562, 0.5, 0.1562, 0.5, 0.1562, 1.0, 0.125, 1.0, 0.125, 0.5, 0.125, 0.5, 0.125, 1.0, 0.09375, 1.0, 0.09375, 0.5, 0.09375, 0.5, 0.09375, 1.0, 0.0625, 1.0, 0.0625, 0.5, 0.4731, 0.2812, 0.4669, 0.2818, 0.4607, 0.2812, 0.4547, 0.2794, 0.4492, 0.2764, 0.4444, 0.2725, 0.4404, 0.2677, 0.4375, 0.2622, 0.4357, 0.2562, 0.4351, 0.25, 0.4357, 0.2438, 0.4375, 0.2378, 0.4404, 0.2323, 0.4444, 0.2275, 0.4492, 0.2236, 0.4547, 0.2206, 0.4607, 0.2188, 0.4669, 0.2182, 0.4731, 0.2188, 0.479, 0.2206, 0.4845, 0.2236, 0.4894, 0.2275, 0.4933, 0.2323, 0.4963, 0.2378, 0.4981, 0.2438, 0.4987, 0.25, 0.4981, 0.2562, 0.4963, 0.2622, 0.4933, 0.2677, 0.4894, 0.2725, 0.4845, 0.2764, 0.479, 0.2794, 0.0625, 0.5, 0.0625, 1.0, 0.03125, 1.0, 0.03125, 0.5, 0.03125, 0.5, 0.03125, 1.0, 0.0, 1.0, 0.0, 0.5, 0.4375, 0.5, 0.4375, 1.0, 0.4062, 1.0, 0.4062, 0.5, 0.4062, 0.5, 0.375, 0.5, 0.375, 0.5, 0.4062, 0.5, 0.9688, 0.5, 0.9375, 0.5, 0.9375, 0.5, 0.9688, 0.5, 0.5312, 0.5, 0.5, 0.5, 0.5, 0.5, 0.5312, 0.5, 1.0, 0.5, 0.9688, 0.5, 0.9688, 0.5, 1.0, 0.5, 0.03125, 0.5, 0.0, 0.5, 0.0, 0.5, 0.03125, 0.5, 0.5938, 0.5, 0.5625, 0.5, 0.5625, 0.5, 0.5938, 0.5, 0.625, 0.5, 0.5938, 0.5, 0.5938, 0.5, 0.625, 0.5, 0.5625, 0.5, 0.5312, 0.5, 0.5312, 0.5, 0.5625, 0.5, 0.6562, 0.5, 0.625, 0.5, 0.625, 0.5, 0.6562, 0.5, 0.5938, 0.5, 0.5625, 0.5, 0.5625, 0.5, 0.5938, 0.5, 0.6875, 0.5, 0.6562, 0.5, 0.6562, 0.5, 0.6875, 0.5, 0.625, 0.5, 0.5938, 0.5, 0.5938, 0.5, 0.625, 0.5, 0.7188, 0.5, 0.6875, 0.5, 0.6875, 0.5, 0.7188, 0.5, 0.6562, 0.5, 0.625, 0.5, 0.625, 0.5, 0.6562, 0.5, 0.75, 0.5, 0.7188, 0.5, 0.7188, 0.5, 0.75, 0.5, 0.6875, 0.5, 0.6562, 0.5, 0.6562, 0.5, 0.6875, 0.5, 0.7812, 0.5, 0.75, 0.5, 0.75, 0.5, 0.7812, 0.5, 0.7188, 0.5, 0.6875, 0.5, 0.6875, 0.5, 0.7188, 0.5, 0.8125, 0.5, 0.7812, 0.5, 0.7812, 0.5, 0.8125, 0.5, 0.75, 0.5, 0.7188, 0.5, 0.7188, 0.5, 0.75, 0.5, 0.8438, 0.5, 0.8125, 0.5, 0.8125, 0.5, 0.8438, 0.5, 0.7812, 0.5, 0.75, 0.5, 0.75, 0.5, 0.7812, 0.5, 0.875, 0.5, 0.8438, 0.5, 0.8438, 0.5, 0.875, 0.5, 0.8125, 0.5, 0.7812, 0.5, 0.7812, 0.5, 0.8125, 0.5, 0.9062, 0.5, 0.875, 0.5, 0.875, 0.5, 0.9062, 0.5, 0.8438, 0.5, 0.8125, 0.5, 0.8125, 0.5, 0.8438, 0.5, 0.9375, 0.5, 0.9062, 0.5, 0.9062, 0.5, 0.9375, 0.5, 0.875, 0.5, 0.8438, 0.5, 0.8438, 0.5, 0.875, 0.5, 0.9688, 0.5, 0.9375, 0.5, 0.9375, 0.5, 0.9688, 0.5, 0.4688, 0.5, 0.4375, 0.5, 0.4375, 0.5, 0.4688, 0.5, 0.5331, 0.2818, 0.5393, 0.2812, 0.5453, 0.2794, 0.5508, 0.2764, 0.5556, 0.2725, 0.5596, 0.2677, 0.5625, 0.2622, 0.5643, 0.2562, 0.5649, 0.25, 0.5643, 0.2438, 0.5625, 0.2378, 0.5596, 0.2323, 0.5556, 0.2275, 0.5508, 0.2236, 0.5453, 0.2206, 0.5393, 0.2188, 0.5331, 0.2182, 0.5269, 0.2188, 0.521, 0.2206, 0.5155, 0.2236, 0.5106, 0.2275, 0.5067, 0.2323, 0.5037, 0.2378, 0.5019, 0.2438, 0.5013, 0.25, 0.5019, 0.2562, 0.5037, 0.2622, 0.5067, 0.2677, 0.5106, 0.2725, 0.5155, 0.2764, 0.521, 0.2794, 0.5269, 0.2812, 0.03125, 0.5, 0.03125, 1.0, 0.0, 1.0, 0.0, 0.5, 0.4731, 0.2812, 0.4669, 0.2818, 0.4607, 0.2812, 0.4547, 0.2794, 0.4492, 0.2764, 0.4444, 0.2725, 0.4404, 0.2677, 0.4375, 0.2622, 0.4357, 0.2562, 0.4351, 0.25, 0.4357, 0.2438, 0.4375, 0.2378, 0.4404, 0.2323, 0.4444, 0.2275, 0.4492, 0.2236, 0.4547, 0.2206, 0.4607, 0.2188, 0.4669, 0.2182, 0.4731, 0.2188, 0.479, 0.2206, 0.4845, 0.2236, 0.4894, 0.2275, 0.4933, 0.2323, 0.4963, 0.2378, 0.4981, 0.2438, 0.4987, 0.25, 0.4981, 0.2562, 0.4963, 0.2622, 0.4933, 0.2677, 0.4894, 0.2725, 0.4845, 0.2764, 0.479, 0.2794, 0.125, 0.5, 0.125, 1.0, 0.09375, 1.0, 0.09375, 0.5, 0.1875, 0.5, 0.1875, 1.0, 0.1562, 1.0, 0.1562, 0.5, 0.25, 0.5, 0.25, 1.0, 0.2188, 1.0, 0.2188, 0.5, 0.3125, 0.5, 0.3125, 1.0, 0.2812, 1.0, 0.2812, 0.5, 0.375, 0.5, 0.375, 1.0, 0.3438, 1.0, 0.3438, 0.5, 0.4375, 0.5, 0.4375, 1.0, 0.4062, 1.0, 0.4062, 0.5, 0.5, 0.5, 0.5, 1.0, 0.4688, 1.0, 0.4688, 0.5, 0.5625, 0.5, 0.5625, 1.0, 0.5312, 1.0, 0.5312, 0.5, 0.625, 0.5, 0.625, 1.0, 0.5938, 1.0, 0.5938, 0.5, 0.6875, 0.5, 0.6875, 1.0, 0.6562, 1.0, 0.6562, 0.5, 0.75, 0.5, 0.75, 1.0, 0.7188, 1.0, 0.7188, 0.5, 0.8125, 0.5, 0.8125, 1.0, 0.7812, 1.0, 0.7812, 0.5, 0.875, 0.5, 0.875, 1.0, 0.8438, 1.0, 0.8438, 0.5, 0.9375, 0.5, 0.9375, 1.0, 0.9062, 1.0, 0.9062, 0.5, 1.0, 0.5, 1.0, 1.0, 0.9688, 1.0, 0.9688, 0.5, 0.0625, 0.5, 0.0625, 1.0, 0.03125, 1.0, 0.03125, 0.5, 0.09375, 0.5, 0.09375, 1.0, 0.0625, 1.0, 0.0625, 0.5, 0.1562, 0.5, 0.1562, 1.0, 0.125, 1.0, 0.125, 0.5, 0.2188, 0.5, 0.2188, 1.0, 0.1875, 1.0, 0.1875, 0.5, 0.2812, 0.5, 0.2812, 1.0, 0.25, 1.0, 0.25, 0.5, 0.3438, 0.5, 0.3438, 1.0, 0.3125, 1.0, 0.3125, 0.5, 0.4062, 0.5, 0.4062, 1.0, 0.375, 1.0, 0.375, 0.5, 0.4688, 0.5, 0.4688, 1.0, 0.4375, 1.0, 0.4375, 0.5, 0.5312, 0.5, 0.5312, 1.0, 0.5, 1.0, 0.5, 0.5, 0.5938, 0.5, 0.5938, 1.0, 0.5625, 1.0, 0.5625, 0.5, 0.6562, 0.5, 0.6562, 1.0, 0.625, 1.0, 0.625, 0.5, 0.7188, 0.5, 0.7188, 1.0, 0.6875, 1.0, 0.6875, 0.5, 0.4688, 0.5, 0.4375, 0.5, 0.4375, 0.5, 0.4688, 0.5, 0.7812, 0.5, 0.7812, 1.0, 0.75, 1.0, 0.75, 0.5, 0.5331, 0.2818, 0.5393, 0.2812, 0.5453, 0.2794, 0.5508, 0.2764, 0.5556, 0.2725, 0.5596, 0.2677, 0.5625, 0.2622, 0.5643, 0.2562, 0.5649, 0.25, 0.5643, 0.2438, 0.5625, 0.2378, 0.5596, 0.2323, 0.5556, 0.2275, 0.5508, 0.2236, 0.5453, 0.2206, 0.5393, 0.2188, 0.5331, 0.2182, 0.5269, 0.2188, 0.521, 0.2206, 0.5155, 0.2236, 0.5106, 0.2275, 0.5067, 0.2323, 0.5037, 0.2378, 0.5019, 0.2438, 0.5013, 0.25, 0.5019, 0.2562, 0.5037, 0.2622, 0.5067, 0.2677, 0.5106, 0.2725, 0.5155, 0.2764, 0.521, 0.2794, 0.5269, 0.2812, 0.9375, 0.5, 0.9062, 0.5, 0.9062, 0.5, 0.9375, 0.5, 0.5312, 0.5, 0.5, 0.5, 0.5, 0.5, 0.5312, 0.5, 0.8438, 0.5, 0.8438, 1.0, 0.8125, 1.0, 0.8125, 0.5, 0.875, 0.5, 0.875, 1.0, 0.8438, 1.0, 0.8438, 0.5, 0.5331, 0.2818, 0.5393, 0.2812, 0.5453, 0.2794, 0.5508, 0.2764, 0.5556, 0.2725, 0.5596, 0.2677, 0.5625, 0.2622, 0.5643, 0.2562, 0.5649, 0.25, 0.5643, 0.2438, 0.5625, 0.2378, 0.5596, 0.2323, 0.5556, 0.2275, 0.5508, 0.2236, 0.5453, 0.2206, 0.5393, 0.2188, 0.5331, 0.2182, 0.5269, 0.2188, 0.521, 0.2206, 0.5155, 0.2236, 0.5106, 0.2275, 0.5067, 0.2323, 0.5037, 0.2378, 0.5019, 0.2438, 0.5013, 0.25, 0.5019, 0.2562, 0.5037, 0.2622, 0.5067, 0.2677, 0.5106, 0.2725, 0.5155, 0.2764, 0.521, 0.2794, 0.5269, 0.2812, 0.5331, 0.2818, 0.5393, 0.2812, 0.5453, 0.2794, 0.5508, 0.2764, 0.5556, 0.2725, 0.5596, 0.2677, 0.5625, 0.2622, 0.5643, 0.2562, 0.5649, 0.25, 0.5643, 0.2438, 0.5625, 0.2378, 0.5596, 0.2323, 0.5556, 0.2275, 0.5508, 0.2236, 0.5453, 0.2206, 0.5393, 0.2188, 0.5331, 0.2182, 0.5269, 0.2188, 0.521, 0.2206, 0.5155, 0.2236, 0.5106, 0.2275, 0.5067, 0.2323, 0.5037, 0.2378, 0.5019, 0.2438, 0.5013, 0.25, 0.5019, 0.2562, 0.5037, 0.2622, 0.5067, 0.2677, 0.5106, 0.2725, 0.5155, 0.2764, 0.521, 0.2794, 0.5269, 0.2812, 0.9062, 0.5, 0.9062, 1.0, 0.875, 1.0, 0.875, 0.5, 0.9375, 0.5, 0.9375, 1.0, 0.9062, 1.0, 0.9062, 0.5, 0.3125, 0.5, 0.2812, 0.5, 0.2812, 0.5, 0.3125, 0.5, 0.5625, 0.5, 0.5312, 0.5, 0.5312, 0.5, 0.5625, 0.5, 0.375, 0.5, 0.3438, 0.5, 0.3438, 0.5, 0.375, 0.5, 0.9062, 0.5, 0.875, 0.5, 0.875, 0.5, 0.9062, 0.5, 0.4375, 0.5, 0.4062, 0.5, 0.4062, 0.5, 0.4375, 0.5, 0.9688, 0.5, 0.9375, 0.5, 0.9375, 0.5, 0.9688, 0.5, 0.5, 0.5, 0.5, 1.0, 0.4688, 1.0, 0.4688, 0.5, 0.4688, 0.5, 0.4688, 1.0, 0.4375, 1.0, 0.4375, 0.5, 0.25, 0.5, 0.2188, 0.5, 0.2188, 0.5, 0.25, 0.5, 0.5, 0.5, 0.4688, 0.5, 0.4688, 0.5, 0.5, 0.5, 0.3438, 0.5, 0.3125, 0.5, 0.3125, 0.5, 0.3438, 0.5, 0.875, 0.5, 0.8438, 0.5, 0.8438, 0.5, 0.875, 0.5, 0.4062, 0.5, 0.375, 0.5, 0.375, 0.5, 0.4062, 0.5, 0.9375, 0.5, 0.9062, 0.5, 0.9062, 0.5, 0.9375, 0.5, 0.5625, 0.5, 0.5625, 1.0, 0.5312, 1.0, 0.5312, 0.5, 0.5312, 0.5, 0.5312, 1.0, 0.5, 1.0, 0.5, 0.5, 0.3438, 0.5, 0.3125, 0.5, 0.3125, 0.5, 0.3438, 0.5, 0.0625, 0.5, 0.03125, 0.5, 0.03125, 0.5, 0.0625, 0.5, 0.3125, 0.5, 0.2812, 0.5, 0.2812, 0.5, 0.3125, 0.5, 0.8438, 0.5, 0.8125, 0.5, 0.8125, 0.5, 0.8438, 0.5, 0.375, 0.5, 0.3438, 0.5, 0.3438, 0.5, 0.375, 0.5, 0.9062, 0.5, 0.875, 0.5, 0.875, 0.5, 0.9062, 0.5, 0.625, 0.5, 0.625, 1.0, 0.5938, 1.0, 0.5938, 0.5, 0.5938, 0.5, 0.5938, 1.0, 0.5625, 1.0, 0.5625, 0.5, 0.2812, 0.5, 0.25, 0.5, 0.25, 0.5, 0.2812, 0.5, 0.09375, 0.5, 0.0625, 0.5, 0.0625, 0.5, 0.09375, 0.5, 0.2812, 0.5, 0.25, 0.5, 0.25, 0.5, 0.2812, 0.5, 0.8125, 0.5, 0.7812, 0.5, 0.7812, 0.5, 0.8125, 0.5, 0.3438, 0.5, 0.3125, 0.5, 0.3125, 0.5, 0.3438, 0.5, 0.875, 0.5, 0.8438, 0.5, 0.8438, 0.5, 0.875, 0.5, 0.6875, 0.5, 0.6875, 1.0, 0.6562, 1.0, 0.6562, 0.5, 0.6562, 0.5, 0.6562, 1.0, 0.625, 1.0, 0.625, 0.5, 0.375, 0.5, 0.3438, 0.5, 0.3438, 0.5, 0.375, 0.5, 0.03125, 0.5, 0.0, 0.5, 0.0, 0.5, 0.03125, 0.5, 0.25, 0.5, 0.2188, 0.5, 0.2188, 0.5, 0.25, 0.5, 0.7812, 0.5, 0.75, 0.5, 0.75, 0.5, 0.7812, 0.5, 0.3125, 0.5, 0.2812, 0.5, 0.2812, 0.5, 0.3125, 0.5, 0.8438, 0.5, 0.8125, 0.5, 0.8125, 0.5, 0.8438, 0.5, 0.75, 0.5, 0.75, 1.0, 0.7188, 1.0, 0.7188, 0.5, 0.7188, 0.5, 0.7188, 1.0, 0.6875, 1.0, 0.6875, 0.5, 0.3125, 0.5, 0.2812, 0.5, 0.2812, 0.5, 0.3125, 0.5, 0.125, 0.5, 0.09375, 0.5, 0.09375, 0.5, 0.125, 0.5, 0.2188, 0.5, 0.1875, 0.5, 0.1875, 0.5, 0.2188, 0.5, 0.75, 0.5, 0.7188, 0.5, 0.7188, 0.5, 0.75, 0.5, 0.2812, 0.5, 0.25, 0.5, 0.25, 0.5, 0.2812, 0.5, 0.8125, 0.5, 0.7812, 0.5, 0.7812, 0.5, 0.8125, 0.5, 0.8125, 0.5, 0.8125, 1.0, 0.7812, 1.0, 0.7812, 0.5, 0.7812, 0.5, 0.7812, 1.0, 0.75, 1.0, 0.75, 0.5, 0.4062, 0.5, 0.375, 0.5, 0.375, 0.5, 0.4062, 0.5, 0.0625, 0.5, 0.03125, 0.5, 0.03125, 0.5, 0.0625, 0.5, 0.1875, 0.5, 0.1562, 0.5, 0.1562, 0.5, 0.1875, 0.5, 0.7188, 0.5, 0.6875, 0.5, 0.6875, 0.5, 0.7188, 0.5, 0.25, 0.5, 0.2188, 0.5, 0.2188, 0.5, 0.25, 0.5, 0.7812, 0.5, 0.75, 0.5, 0.75, 0.5, 0.7812, 0.5, 0.9375, 0.5, 0.9062, 0.5, 0.9062, 0.5, 0.9375, 0.5, 0.8438, 0.5, 0.8438, 1.0, 0.8125, 1.0, 0.8125, 0.5, 0.3438, 0.5, 0.3125, 0.5, 0.3125, 0.5, 0.3438, 0.5, 0.1562, 0.5, 0.125, 0.5, 0.125, 0.5, 0.1562, 0.5, 0.1562, 0.5, 0.125, 0.5, 0.125, 0.5, 0.1562, 0.5, 0.6875, 0.5, 0.6562, 0.5, 0.6562, 0.5, 0.6875, 0.5, 0.2188, 0.5, 0.1875, 0.5, 0.1875, 0.5, 0.2188, 0.5, 0.75, 0.5, 0.7188, 0.5, 0.7188, 0.5, 0.75, 0.5, 0.9062, 0.5, 0.9062, 1.0, 0.875, 1.0, 0.875, 0.5, 0.4375, 0.5, 0.4062, 0.5, 0.4062, 0.5, 0.4375, 0.5, 0.09375, 0.5, 0.0625, 0.5, 0.0625, 0.5, 0.09375, 0.5, 0.125, 0.5, 0.09375, 0.5, 0.09375, 0.5, 0.125, 0.5, 0.6562, 0.5, 0.625, 0.5, 0.625, 0.5, 0.6562, 0.5, 0.1875, 0.5, 0.1562, 0.5, 0.1562, 0.5, 0.1875, 0.5, 0.7188, 0.5, 0.6875, 0.5, 0.6875, 0.5, 0.7188, 0.5, 0.9688, 0.5, 0.9688, 1.0, 0.9375, 1.0, 0.9375, 0.5, 0.9062, 0.5, 0.875, 0.5, 0.875, 0.5, 0.9062, 0.5, 0.1875, 0.5, 0.1562, 0.5, 0.1562, 0.5, 0.1875, 0.5, 0.09375, 0.5, 0.0625, 0.5, 0.0625, 0.5, 0.09375, 0.5, 0.625, 0.5, 0.5938, 0.5, 0.5938, 0.5, 0.625, 0.5, 0.1562, 0.5, 0.125, 0.5, 0.125, 0.5, 0.1562, 0.5, 0.375, 0.5, 0.3438, 0.5, 0.3438, 0.5, 0.375, 0.5, 0.6875, 0.5, 0.6562, 0.5, 0.6562, 0.5, 0.6875, 0.5, 0.03125, 0.5, 0.03125, 1.0, 0.0, 1.0, 0.0, 0.5, 0.125, 0.5, 0.09375, 0.5, 0.09375, 0.5, 0.125, 0.5, 0.0625, 0.5, 0.03125, 0.5, 0.03125, 0.5, 0.0625, 0.5, 0.5938, 0.5, 0.5625, 0.5, 0.5625, 0.5, 0.5938, 0.5, 0.125, 0.5, 0.09375, 0.5, 0.09375, 0.5, 0.125, 0.5, 0.6562, 0.5, 0.625, 0.5, 0.625, 0.5, 0.6562, 0.5, 0.4731, 0.2812, 0.4669, 0.2818, 0.4607, 0.2812, 0.4547, 0.2794, 0.4492, 0.2764, 0.4444, 0.2725, 0.4404, 0.2677, 0.4375, 0.2622, 0.4357, 0.2562, 0.4351, 0.25, 0.4357, 0.2438, 0.4375, 0.2378, 0.4404, 0.2323, 0.4444, 0.2275, 0.4492, 0.2236, 0.4547, 0.2206, 0.4607, 0.2188, 0.4669, 0.2182, 0.4731, 0.2188, 0.479, 0.2206, 0.4845, 0.2236, 0.4894, 0.2275, 0.4933, 0.2323, 0.4963, 0.2378, 0.4981, 0.2438, 0.4987, 0.25, 0.4981, 0.2562, 0.4963, 0.2622, 0.4933, 0.2677, 0.4894, 0.2725, 0.4845, 0.2764, 0.479, 0.2794, 0.0625, 0.5, 0.0625, 1.0, 0.03125, 1.0, 0.03125, 0.5, 0.2188, 0.5, 0.1875, 0.5, 0.1875, 0.5, 0.2188, 0.5, 0.03125, 0.5, 0.0, 0.5, 0.0, 0.5, 0.03125, 0.5, 0.5625, 0.5, 0.5312, 0.5, 0.5312, 0.5, 0.5625, 0.5, 0.09375, 0.5, 0.0625, 0.5, 0.0625, 0.5, 0.09375, 0.5, 0.625, 0.5, 0.5938, 0.5, 0.5938, 0.5, 0.625, 0.5, 0.125, 0.5, 0.125, 1.0, 0.09375, 1.0, 0.09375, 0.5, 0.09375, 0.5, 0.09375, 1.0, 0.0625, 1.0, 0.0625, 0.5, 0.1562, 0.5, 0.125, 0.5, 0.125, 0.5, 0.1562, 0.5, 0.5312, 0.5, 0.5, 0.5, 0.5, 0.5, 0.5312, 0.5, 0.0625, 0.5, 0.03125, 0.5, 0.03125, 0.5, 0.0625, 0.5, 0.5938, 0.5, 0.5625, 0.5, 0.5625, 0.5, 0.5938, 0.5, 0.1875, 0.5, 0.1875, 1.0, 0.1562, 1.0, 0.1562, 0.5, 0.1562, 0.5, 0.1562, 1.0, 0.125, 1.0, 0.125, 0.5, 0.25, 0.5, 0.2188, 0.5, 0.2188, 0.5, 0.25, 0.5, 1.0, 0.5, 0.9688, 0.5, 0.9688, 0.5, 1.0, 0.5, 0.5, 0.5, 0.4688, 0.5, 0.4688, 0.5, 0.5, 0.5, 0.03125, 0.5, 0.0, 0.5, 0.0, 0.5, 0.03125, 0.5, 0.5625, 0.5, 0.5312, 0.5, 0.5312, 0.5, 0.5625, 0.5, 0.25, 0.5, 0.25, 1.0, 0.2188, 1.0, 0.2188, 0.5, 0.2188, 0.5, 0.2188, 1.0, 0.1875, 1.0, 0.1875, 0.5, 0.1875, 0.5, 0.1562, 0.5, 0.1562, 0.5, 0.1875, 0.5, 1.0, 0.5, 0.9688, 0.5, 0.9688, 0.5, 1.0, 0.5, 0.5, 0.5, 0.4688, 0.5, 0.4688, 0.5, 0.5, 0.5, 0.4688, 0.5, 0.4375, 0.5, 0.4375, 0.5, 0.4688, 0.5, 0.5312, 0.5, 0.5, 0.5, 0.5, 0.5, 0.5312, 0.5, 0.3125, 0.5, 0.3125, 1.0, 0.2812, 1.0, 0.2812, 0.5, 0.2812, 0.5, 0.2812, 1.0, 0.25, 1.0, 0.25, 0.5, 0.2812, 0.5, 0.25, 0.5, 0.25, 0.5, 0.2812, 0.5, 0.4375, 0.5, 0.4062, 0.5, 0.4062, 0.5, 0.4375, 0.5, 0.4375, 0.5, 0.4062, 0.5, 0.4062, 0.5, 0.4375, 0.5, 0.9688, 0.5, 0.9375, 0.5, 0.9375, 0.5, 0.9688, 0.5, 0.5, 0.5, 0.4688, 0.5, 0.4688, 0.5, 0.5, 0.5, 0.375, 0.5, 0.375, 1.0, 0.3438, 1.0, 0.3438, 0.5, 0.3438, 0.5, 0.3438, 1.0, 0.3125, 1.0, 0.3125, 0.5, 0.2188, 0.5, 0.1875, 0.5, 0.1875, 0.5, 0.2188, 0.5, 0.4688, 0.5, 0.4375, 0.5, 0.4375, 0.5, 0.4688, 0.5, 0.4062, 0.5, 0.375, 0.5, 0.375, 0.5, 0.4062, 0.5, 1.0, 0.5, 0.9688, 0.5, 0.9688, 0.5, 1.0, 0.5, 1.0, 0.5, 1.0, 1.0, 0.9688, 1.0, 0.9688, 0.5, 0.9688, 0.5, 0.9688, 1.0, 0.9375, 1.0, 0.9375, 0.5, 0.008656, 0.02376, 0.004988, 0.03122, 0.0, 0.03142, 0.005556, 0.0202, 0.03201, 0.006751, 0.02139, 0.01203, 0.0202, 0.005556, 0.03161, 0.0, 0.9786, 0.01203, 0.968, 0.006751, 0.9684, 0.0, 0.9798, 0.005556, 0.995, 0.03122, 0.9913, 0.02376, 0.9944, 0.0202, 1.0, 0.03142, 0.02139, 0.988, 0.03201, 0.9932, 0.03161, 1.0, 0.0202, 0.9944, 0.004988, 0.9688, 0.008656, 0.9762, 0.005556, 0.9798, 0.0, 0.9686, 0.9913, 0.9762, 0.995, 0.9688, 1.0, 0.9686, 0.9944, 0.9798, 0.968, 0.9932, 0.9786, 0.988, 0.9798, 0.9944, 0.9684, 1.0, 0.008656, 0.9762, 0.02139, 0.988, 0.0202, 0.9944, 0.005556, 0.9798, 0.9786, 0.988, 0.9913, 0.9762, 0.9944, 0.9798, 0.9798, 0.9944, 0.9913, 0.02376, 0.9786, 0.01203, 0.9798, 0.005556, 0.9944, 0.0202, 0.02139, 0.01203, 0.008656, 0.02376, 0.005556, 0.0202, 0.0202, 0.005556, 0.004988, 0.03122, 0.004988, 0.9688, 0.0, 0.9686, 0.0, 0.03142, 0.968, 0.006751, 0.03201, 0.006751, 0.03161, 0.0, 0.9684, 0.0, 0.995, 0.9688, 0.995, 0.03122, 1.0, 0.03142, 1.0, 0.9686, 0.03201, 0.9932, 0.968, 0.9932, 0.9684, 1.0, 0.03161, 1.0])
me_plane_020.materials.append(mat_medium_wood_007)
me_plane_020.materials.append(mat_outline_005)
me_plane_020.use_mirror_x = True
me_plane_020.update()

# ---- objects
ob_camera = bpy.data.objects.new('Camera', cam_camera)
ob_desk_006 = bpy.data.objects.new('Desk.006', me_plane_020)

# ---- transforms, parenting, visibility, modifiers, constraints
ob_camera.location = (7.359, -6.926, 4.958)
ob_camera.rotation_euler = (1.109, 0.0, 0.8149)
ob_camera.lock_rotations_4d = False
ob_camera.empty_display_type = 'ARROWS'
ob_camera.color = (0.0, 0.0, 0.0, 0.0)
ob_camera.display_type = 'WIRE'
ob_camera.lineart.crease_threshold = 0.0
ob_desk_006.location = (0.0, 0.0, 0.7833)
ob_desk_006.rotation_euler = (0.0, -0.0, -7.854)
ob_desk_006.scale = (1.141, 1.141, 1.141)
ob_desk_006.visible_shadow = False
ob_desk_006.lineart.crease_threshold = 0.0
ob_desk_006.use_mesh_mirror_x = True

# ---- collection membership
col_collection.objects.link(ob_camera)
col_collection.objects.link(ob_desk_006)

# ---- scene / render settings (as saved in the file)
scene.camera = ob_camera
scene.frame_start = 1; scene.frame_end = 250; scene.frame_set(3)
scene.render.engine = 'BLENDER_EEVEE_NEXT'
scene.cycles.use_denoising = False
scene.cycles.samples = 128
scene.cycles.sampling_pattern = 'TABULATED_SOBOL'
scene.cycles.use_adaptive_sampling = False
scene.cycles.use_light_tree = False
scene.view_settings.view_transform = 'Filmic'
bpy.context.view_layer.update()

# ---- added for rendering (the .blend has no usable light): sun
light_auto_sun = bpy.data.lights.new('AutoSun', 'SUN')
light_auto_sun.energy = 3.0
light_auto_sun.angle = 0.0523599
ob_auto_sun = bpy.data.objects.new('AutoSun', light_auto_sun)
scene.collection.objects.link(ob_auto_sun)
ob_auto_sun.rotation_euler = (0.872665, 0.174533, 0.523599)
bpy.context.view_layer.update()
